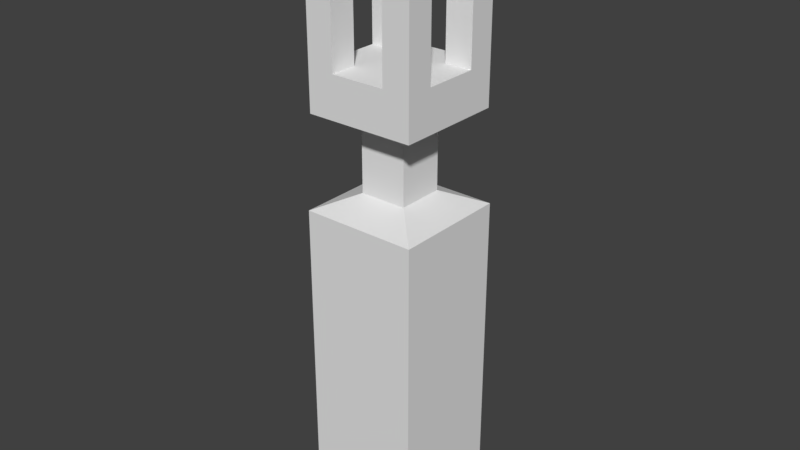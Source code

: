 # Source: LaserGun.blend  (saved by Blender 2.78.0; exported with 4.5.12 LTS)
import bpy
from mathutils import Matrix  # noqa: F401  (used for matrix-valued properties, if any)

bpy.ops.wm.read_factory_settings(use_empty=True)
scene = bpy.context.scene
scene.name = 'Scene'

# ---- collections
col_collection_1 = bpy.data.collections.new('Collection 1'); scene.collection.children.link(col_collection_1)

# ---- world
world_world = bpy.data.worlds.new('World'); scene.world = world_world
world_world.color = (0.05088, 0.05088, 0.05088)
world_world.use_sun_shadow = False
world_world.sun_shadow_jitter_overblur = 0.0
world_world.cycles.sampling_method = 'MANUAL'

# ---- meshes
me_cube_001 = bpy.data.meshes.new('Cube.001')
me_cube_001.from_pydata([(-0.0756, -0.0756, -0.1975), (-0.0756, -0.0756, 0.2182), (-0.0756, 0.0756, -0.1975), (-0.0756, 0.0756, 0.2182), (0.0756, -0.0756, -0.1975), (0.0756, -0.0756, 0.2182), (0.0756, 0.0756, -0.1975), (0.0756, 0.0756, 0.2182), (-0.03084, -0.03084, 0.2382), (-0.03084, 0.03084, 0.2382), (0.03084, 0.03084, 0.2382), (0.03084, -0.03084, 0.2382), (-0.03084, -0.03084, 0.319), (-0.03084, 0.03084, 0.319), (0.03084, 0.03084, 0.319), (0.03084, -0.03084, 0.319), (-0.07139, -0.07139, 0.339), (-0.07139, 0.07139, 0.339), (0.07139, 0.07139, 0.339), (0.07139, -0.07139, 0.339), (-0.07139, -0.07139, 0.3933), (-0.07139, 0.07139, 0.3933), (0.07139, 0.07139, 0.3933), (0.07139, -0.07139, 0.3933), (-0.0756, -0.0756, 0.1372), (-0.0756, 0.0756, 0.1372), (0.0756, 0.0756, 0.1372), (0.0756, -0.0756, 0.1372), (-0.0756, 0.0756, -0.02788), (0.0756, 0.0756, -0.02788), (0.0756, -0.0756, -0.02788), (-0.0756, -0.0756, -0.02788), (-0.07139, 2.16e-11, 0.3933), (1.62e-11, 0.07139, 0.3933), (0.07139, 2.16e-11, 0.3933), (1.62e-11, -0.07139, 0.3933), (1.62e-11, 2.16e-11, 0.3933), (-0.07139, 0.0357, 0.3933), (0.0357, 0.07139, 0.3933), (0.07139, -0.0357, 0.3933), (-0.0357, -0.07139, 0.3933), (-0.07139, -0.0357, 0.3933), (-0.0357, 0.07139, 0.3933), (0.07139, 0.0357, 0.3933), (0.0357, -0.07139, 0.3933), (1.62e-11, -0.0357, 0.3933), (1.62e-11, 0.0357, 0.3933), (0.0357, 2.16e-11, 0.3933), (-0.0357, 2.16e-11, 0.3933), (-0.0357, 0.0357, 0.3933), (0.0357, 0.0357, 0.3933), (0.0357, -0.0357, 0.3933), (-0.0357, -0.0357, 0.3933), (-0.07139, 0.0357, 0.5859), (-0.07139, 0.07139, 0.5859), (0.0357, 0.07139, 0.5859), (0.07139, 0.07139, 0.5859), (0.07139, -0.0357, 0.5859), (0.07139, -0.07139, 0.5859), (-0.0357, -0.07139, 0.5859), (-0.07139, -0.07139, 0.5859), (-0.07139, -0.0357, 0.5859), (-0.0357, 0.07139, 0.5859), (0.07139, 0.0357, 0.5859), (0.0357, -0.07139, 0.5859), (-0.0357, 0.0357, 0.5859), (0.0357, 0.0357, 0.5859), (0.0357, -0.0357, 0.5859), (-0.0357, -0.0357, 0.5859)], [], [(24, 1, 3, 25), (25, 3, 7, 26), (26, 7, 5, 27), (27, 5, 1, 24), (2, 6, 4, 0), (7, 3, 9, 10), (11, 10, 14, 15), (5, 7, 10, 11), (3, 1, 8, 9), (1, 5, 11, 8), (12, 15, 19, 16), (9, 8, 12, 13), (8, 11, 15, 12), (10, 9, 13, 14), (19, 18, 22, 43, 34, 39, 23), (14, 13, 17, 18), (15, 14, 18, 19), (13, 12, 16, 17), (50, 43, 63, 66), (17, 16, 20, 41, 32, 37, 21), (16, 19, 23, 44, 35, 40, 20), (18, 17, 21, 42, 33, 38, 22), (30, 27, 24, 31), (29, 26, 27, 30), (28, 25, 26, 29), (31, 24, 25, 28), (0, 31, 28, 2), (2, 28, 29, 6), (6, 29, 30, 4), (4, 30, 31, 0), (51, 45, 35, 44), (50, 46, 36, 47), (49, 37, 32, 48), (46, 49, 48, 36), (33, 42, 49, 46), (38, 50, 66, 55), (43, 50, 47, 34), (40, 52, 68, 59), (38, 33, 46, 50), (20, 40, 59, 60), (34, 47, 51, 39), (47, 36, 45, 51), (45, 52, 40, 35), (36, 48, 52, 45), (48, 32, 41, 52), (68, 61, 60, 59), (62, 54, 53, 65), (56, 55, 66, 63), (57, 67, 64, 58), (41, 20, 60, 61), (52, 41, 61, 68), (21, 37, 53, 54), (42, 21, 54, 62), (51, 44, 64, 67), (49, 42, 62, 65), (22, 38, 55, 56), (43, 22, 56, 63), (44, 23, 58, 64), (23, 39, 57, 58), (39, 51, 67, 57), (37, 49, 65, 53)])
me_cube_001.use_remesh_preserve_volume = False
me_cube_001.use_remesh_preserve_attributes = False
me_cube_001.use_mirror_vertex_groups = False
me_cube_001.update()

# ---- objects
ob_cube = bpy.data.objects.new('Cube', me_cube_001)

# ---- transforms, parenting, visibility, modifiers, constraints
ob_cube.location = (0.0, 0.0, 0.0)
ob_cube.lineart.crease_threshold = 0.0

# ---- collection membership
col_collection_1.objects.link(ob_cube)

# ---- scene / render settings (as saved in the file)
scene.frame_start = 1; scene.frame_end = 250; scene.frame_set(1)
scene.render.engine = 'BLENDER_EEVEE_NEXT'
scene.render.resolution_percentage = 50
scene.render.dither_intensity = 0.0
scene.cycles.use_denoising = False
scene.cycles.samples = 128
scene.cycles.sampling_pattern = 'TABULATED_SOBOL'
scene.cycles.light_sampling_threshold = 0.0
scene.cycles.use_adaptive_sampling = False
scene.cycles.use_light_tree = False
scene.cycles.blur_glossy = 0.0
scene.cycles.sample_clamp_indirect = 0.0
scene.view_settings.view_transform = 'Standard'
bpy.context.view_layer.update()

# ---- added for rendering (the .blend has no active camera and no usable light): camera, sun
cam_auto = bpy.data.cameras.new('AutoCamera')
cam_auto.lens = 50.0
cam_auto.sensor_width = 36.0
cam_auto.clip_end = 1000.0
ob_auto_camera = bpy.data.objects.new('AutoCamera', cam_auto)
scene.collection.objects.link(ob_auto_camera)
ob_auto_camera.location = (0.751331, -0.901597, 0.795229)
ob_auto_camera.rotation_euler = (1.09748, -7.21219e-08, 0.694738)
scene.camera = ob_auto_camera
light_auto_sun = bpy.data.lights.new('AutoSun', 'SUN')
light_auto_sun.energy = 3.0
light_auto_sun.angle = 0.0523599
ob_auto_sun = bpy.data.objects.new('AutoSun', light_auto_sun)
scene.collection.objects.link(ob_auto_sun)
ob_auto_sun.rotation_euler = (0.872665, 0.174533, 0.523599)
bpy.context.view_layer.update()
